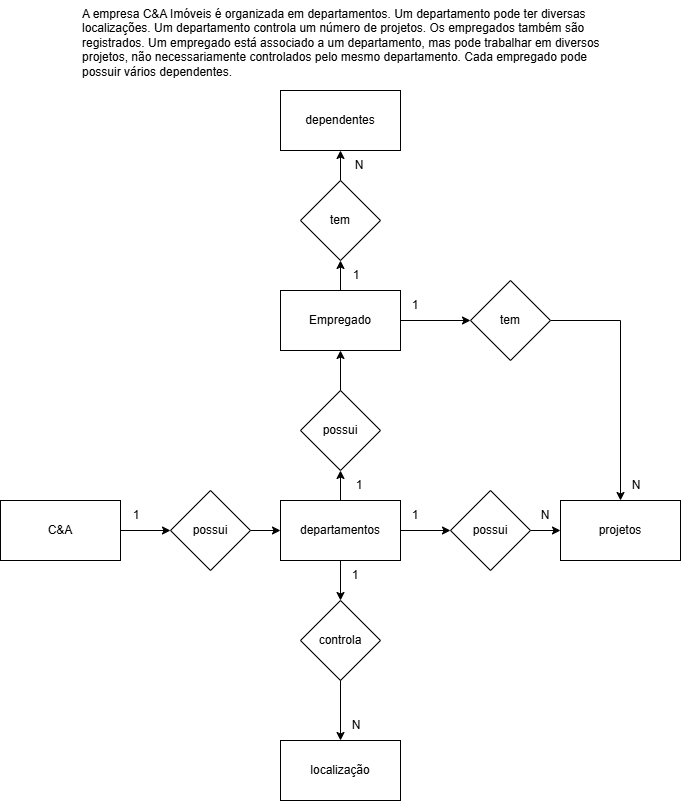

The diagram above was exported from draw.io. Its source (the exported page's mxGraphModel, read from the mxfile embedded in the PNG):
<mxGraphModel dx="1042" dy="561" grid="1" gridSize="10" guides="1" tooltips="1" connect="1" arrows="1" fold="1" page="1" pageScale="1" pageWidth="827" pageHeight="1169" math="0" shadow="0">
  <root>
    <mxCell id="0" />
    <mxCell id="1" parent="0" />
    <mxCell id="F2ftmT4gBkGE2ppx_w_e-18" parent="1" style="text;whiteSpace=wrap;" value="A empresa C&amp;A Imóveis é organizada em departamentos. Um departamento pode ter diversas&#10;localizações. Um departamento controla um número de projetos. Os empregados também são&#10;registrados. Um empregado está associado a um departamento, mas pode trabalhar em diversos&#10;projetos, não necessariamente controlados pelo mesmo departamento. Cada empregado pode&#10;possuir vários dependentes." vertex="1">
      <mxGeometry height="100" width="520" x="160" y="10" as="geometry" />
    </mxCell>
    <mxCell id="F2ftmT4gBkGE2ppx_w_e-21" parent="1" style="rounded=0;whiteSpace=wrap;html=1;" value="projetos" vertex="1">
      <mxGeometry height="60" width="120" x="640" y="510" as="geometry" />
    </mxCell>
    <mxCell id="F2ftmT4gBkGE2ppx_w_e-22" parent="1" style="rounded=0;whiteSpace=wrap;html=1;" value="dependentes" vertex="1">
      <mxGeometry height="60" width="120" x="360" y="100" as="geometry" />
    </mxCell>
    <mxCell id="F2ftmT4gBkGE2ppx_w_e-23" edge="1" parent="1" source="F2ftmT4gBkGE2ppx_w_e-25" style="edgeStyle=orthogonalEdgeStyle;rounded=0;orthogonalLoop=1;jettySize=auto;html=1;" target="F2ftmT4gBkGE2ppx_w_e-42" value="">
      <mxGeometry relative="1" as="geometry" />
    </mxCell>
    <mxCell id="F2ftmT4gBkGE2ppx_w_e-24" edge="1" parent="1" source="F2ftmT4gBkGE2ppx_w_e-25" style="edgeStyle=orthogonalEdgeStyle;rounded=0;orthogonalLoop=1;jettySize=auto;html=1;" target="F2ftmT4gBkGE2ppx_w_e-36" value="">
      <mxGeometry relative="1" as="geometry" />
    </mxCell>
    <mxCell id="F2ftmT4gBkGE2ppx_w_e-25" parent="1" style="rounded=0;whiteSpace=wrap;html=1;" value="Empregado" vertex="1">
      <mxGeometry height="60" width="120" x="360" y="300" as="geometry" />
    </mxCell>
    <mxCell id="F2ftmT4gBkGE2ppx_w_e-26" parent="1" style="rounded=0;whiteSpace=wrap;html=1;" value="localização" vertex="1">
      <mxGeometry height="60" width="120" x="360" y="750" as="geometry" />
    </mxCell>
    <mxCell id="F2ftmT4gBkGE2ppx_w_e-27" edge="1" parent="1" source="F2ftmT4gBkGE2ppx_w_e-30" style="edgeStyle=orthogonalEdgeStyle;rounded=0;orthogonalLoop=1;jettySize=auto;html=1;" target="F2ftmT4gBkGE2ppx_w_e-38" value="">
      <mxGeometry relative="1" as="geometry" />
    </mxCell>
    <mxCell id="F2ftmT4gBkGE2ppx_w_e-28" edge="1" parent="1" source="F2ftmT4gBkGE2ppx_w_e-30" style="edgeStyle=orthogonalEdgeStyle;rounded=0;orthogonalLoop=1;jettySize=auto;html=1;" target="F2ftmT4gBkGE2ppx_w_e-40" value="">
      <mxGeometry relative="1" as="geometry" />
    </mxCell>
    <mxCell id="F2ftmT4gBkGE2ppx_w_e-29" edge="1" parent="1" style="edgeStyle=orthogonalEdgeStyle;rounded=0;orthogonalLoop=1;jettySize=auto;html=1;" target="F2ftmT4gBkGE2ppx_w_e-44" value="">
      <mxGeometry relative="1" as="geometry">
        <Array as="points">
          <mxPoint x="420" y="560" />
        </Array>
        <mxPoint x="460" y="560" as="sourcePoint" />
      </mxGeometry>
    </mxCell>
    <mxCell id="F2ftmT4gBkGE2ppx_w_e-30" parent="1" style="rounded=0;whiteSpace=wrap;html=1;" value="departamentos" vertex="1">
      <mxGeometry height="60" width="120" x="360" y="510" as="geometry" />
    </mxCell>
    <mxCell id="F2ftmT4gBkGE2ppx_w_e-31" edge="1" parent="1" source="F2ftmT4gBkGE2ppx_w_e-32" style="edgeStyle=orthogonalEdgeStyle;rounded=0;orthogonalLoop=1;jettySize=auto;html=1;" target="F2ftmT4gBkGE2ppx_w_e-34" value="">
      <mxGeometry relative="1" as="geometry" />
    </mxCell>
    <mxCell id="F2ftmT4gBkGE2ppx_w_e-32" parent="1" style="rounded=0;whiteSpace=wrap;html=1;" value="C&amp;amp;A" vertex="1">
      <mxGeometry height="60" width="120" x="80" y="510" as="geometry" />
    </mxCell>
    <mxCell id="F2ftmT4gBkGE2ppx_w_e-33" edge="1" parent="1" source="F2ftmT4gBkGE2ppx_w_e-34" style="edgeStyle=orthogonalEdgeStyle;rounded=0;orthogonalLoop=1;jettySize=auto;html=1;" target="F2ftmT4gBkGE2ppx_w_e-30" value="">
      <mxGeometry relative="1" as="geometry" />
    </mxCell>
    <mxCell id="F2ftmT4gBkGE2ppx_w_e-34" parent="1" style="rhombus;whiteSpace=wrap;html=1;" value="possui" vertex="1">
      <mxGeometry height="80" width="80" x="250" y="500" as="geometry" />
    </mxCell>
    <mxCell id="F2ftmT4gBkGE2ppx_w_e-35" edge="1" parent="1" source="F2ftmT4gBkGE2ppx_w_e-36" style="edgeStyle=orthogonalEdgeStyle;rounded=0;orthogonalLoop=1;jettySize=auto;html=1;exitX=1;exitY=0.5;exitDx=0;exitDy=0;entryX=0.5;entryY=0;entryDx=0;entryDy=0;" target="F2ftmT4gBkGE2ppx_w_e-21">
      <mxGeometry relative="1" as="geometry" />
    </mxCell>
    <mxCell id="F2ftmT4gBkGE2ppx_w_e-36" parent="1" style="rhombus;whiteSpace=wrap;html=1;" value="tem" vertex="1">
      <mxGeometry height="80" width="80" x="550" y="290" as="geometry" />
    </mxCell>
    <mxCell id="F2ftmT4gBkGE2ppx_w_e-37" edge="1" parent="1" source="F2ftmT4gBkGE2ppx_w_e-38" style="edgeStyle=orthogonalEdgeStyle;rounded=0;orthogonalLoop=1;jettySize=auto;html=1;" target="F2ftmT4gBkGE2ppx_w_e-25" value="">
      <mxGeometry relative="1" as="geometry" />
    </mxCell>
    <mxCell id="F2ftmT4gBkGE2ppx_w_e-38" parent="1" style="rhombus;whiteSpace=wrap;html=1;" value="possui" vertex="1">
      <mxGeometry height="80" width="80" x="380" y="400" as="geometry" />
    </mxCell>
    <mxCell id="F2ftmT4gBkGE2ppx_w_e-39" edge="1" parent="1" source="F2ftmT4gBkGE2ppx_w_e-40" style="edgeStyle=orthogonalEdgeStyle;rounded=0;orthogonalLoop=1;jettySize=auto;html=1;" target="F2ftmT4gBkGE2ppx_w_e-21" value="">
      <mxGeometry relative="1" as="geometry" />
    </mxCell>
    <mxCell id="F2ftmT4gBkGE2ppx_w_e-40" parent="1" style="rhombus;whiteSpace=wrap;html=1;" value="possui" vertex="1">
      <mxGeometry height="80" width="80" x="530" y="500" as="geometry" />
    </mxCell>
    <mxCell id="F2ftmT4gBkGE2ppx_w_e-41" edge="1" parent="1" source="F2ftmT4gBkGE2ppx_w_e-42" style="edgeStyle=orthogonalEdgeStyle;rounded=0;orthogonalLoop=1;jettySize=auto;html=1;" target="F2ftmT4gBkGE2ppx_w_e-22" value="">
      <mxGeometry relative="1" as="geometry" />
    </mxCell>
    <mxCell id="F2ftmT4gBkGE2ppx_w_e-42" parent="1" style="rhombus;whiteSpace=wrap;html=1;" value="tem" vertex="1">
      <mxGeometry height="80" width="80" x="380" y="190" as="geometry" />
    </mxCell>
    <mxCell id="F2ftmT4gBkGE2ppx_w_e-43" edge="1" parent="1" source="F2ftmT4gBkGE2ppx_w_e-44" style="edgeStyle=orthogonalEdgeStyle;rounded=0;orthogonalLoop=1;jettySize=auto;html=1;" target="F2ftmT4gBkGE2ppx_w_e-26" value="">
      <mxGeometry relative="1" as="geometry" />
    </mxCell>
    <mxCell id="F2ftmT4gBkGE2ppx_w_e-44" parent="1" style="rhombus;whiteSpace=wrap;html=1;" value="controla" vertex="1">
      <mxGeometry height="80" width="80" x="380" y="610" as="geometry" />
    </mxCell>
    <mxCell id="F2ftmT4gBkGE2ppx_w_e-45" parent="1" style="text;html=1;whiteSpace=wrap;strokeColor=none;fillColor=none;align=center;verticalAlign=middle;rounded=0;" value="1" vertex="1">
      <mxGeometry height="30" width="30" x="424" y="480" as="geometry" />
    </mxCell>
    <mxCell id="F2ftmT4gBkGE2ppx_w_e-46" parent="1" style="text;html=1;whiteSpace=wrap;strokeColor=none;fillColor=none;align=center;verticalAlign=middle;rounded=0;" value="1" vertex="1">
      <mxGeometry height="30" width="30" x="421" y="270" as="geometry" />
    </mxCell>
    <mxCell id="F2ftmT4gBkGE2ppx_w_e-47" parent="1" style="text;html=1;whiteSpace=wrap;strokeColor=none;fillColor=none;align=center;verticalAlign=middle;rounded=0;" value="1" vertex="1">
      <mxGeometry height="30" width="30" x="201" y="510" as="geometry" />
    </mxCell>
    <mxCell id="F2ftmT4gBkGE2ppx_w_e-48" parent="1" style="text;html=1;whiteSpace=wrap;strokeColor=none;fillColor=none;align=center;verticalAlign=middle;rounded=0;" value="1" vertex="1">
      <mxGeometry height="30" width="30" x="419.5" y="570" as="geometry" />
    </mxCell>
    <mxCell id="F2ftmT4gBkGE2ppx_w_e-49" parent="1" style="text;html=1;whiteSpace=wrap;strokeColor=none;fillColor=none;align=center;verticalAlign=middle;rounded=0;" value="1" vertex="1">
      <mxGeometry height="30" width="30" x="480" y="510" as="geometry" />
    </mxCell>
    <mxCell id="F2ftmT4gBkGE2ppx_w_e-50" parent="1" style="text;html=1;whiteSpace=wrap;strokeColor=none;fillColor=none;align=center;verticalAlign=middle;rounded=0;" value="N" vertex="1">
      <mxGeometry height="30" width="30" x="424" y="160" as="geometry" />
    </mxCell>
    <mxCell id="F2ftmT4gBkGE2ppx_w_e-51" parent="1" style="text;html=1;whiteSpace=wrap;strokeColor=none;fillColor=none;align=center;verticalAlign=middle;rounded=0;" value="N" vertex="1">
      <mxGeometry height="30" width="30" x="421" y="720" as="geometry" />
    </mxCell>
    <mxCell id="F2ftmT4gBkGE2ppx_w_e-52" parent="1" style="text;html=1;whiteSpace=wrap;strokeColor=none;fillColor=none;align=center;verticalAlign=middle;rounded=0;" value="N" vertex="1">
      <mxGeometry height="30" width="30" x="610" y="510" as="geometry" />
    </mxCell>
    <mxCell id="F2ftmT4gBkGE2ppx_w_e-53" parent="1" style="text;html=1;whiteSpace=wrap;strokeColor=none;fillColor=none;align=center;verticalAlign=middle;rounded=0;" value="N" vertex="1">
      <mxGeometry height="30" width="30" x="701" y="480" as="geometry" />
    </mxCell>
    <mxCell id="F2ftmT4gBkGE2ppx_w_e-54" parent="1" style="text;html=1;whiteSpace=wrap;strokeColor=none;fillColor=none;align=center;verticalAlign=middle;rounded=0;" value="1" vertex="1">
      <mxGeometry height="30" width="30" x="480" y="300" as="geometry" />
    </mxCell>
  </root>
</mxGraphModel>